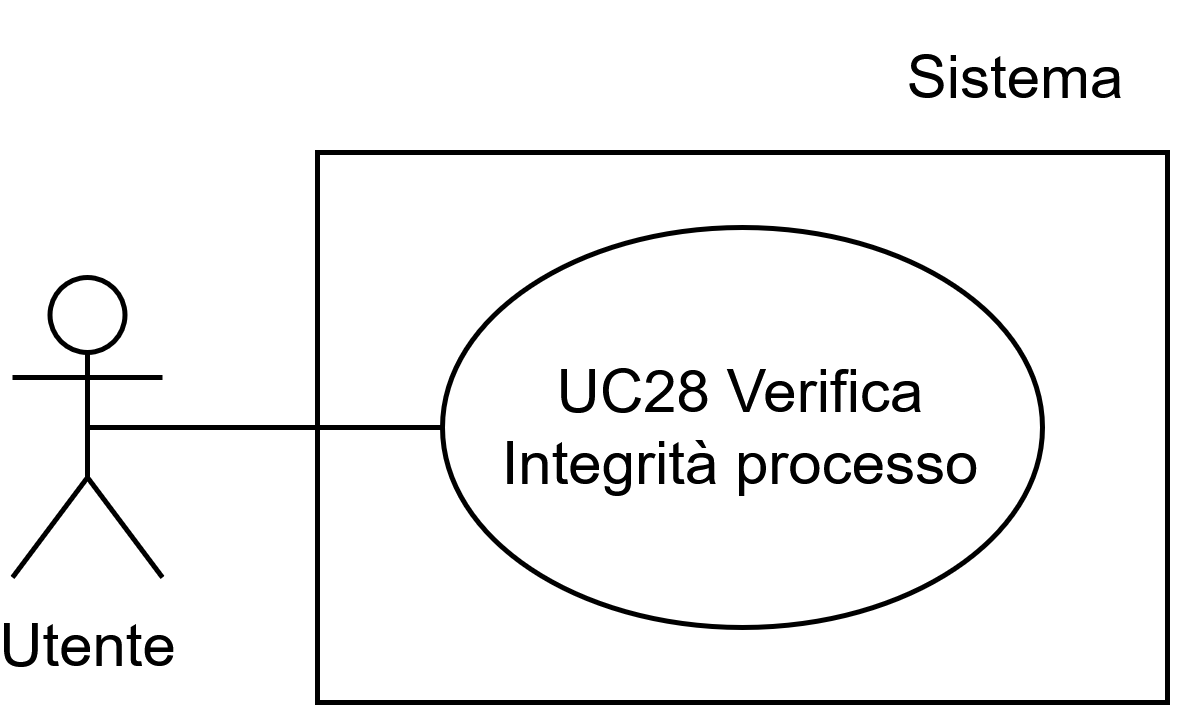

The diagram above was exported from draw.io. Its source (the exported page's mxGraphModel, read from the mxfile embedded in the PNG):
<mxGraphModel dx="2834" dy="751" grid="1" gridSize="10" guides="1" tooltips="1" connect="1" arrows="1" fold="1" page="1" pageScale="1" pageWidth="1169" pageHeight="827" math="0" shadow="0">
  <root>
    <mxCell id="0" />
    <mxCell id="1" parent="0" />
    <mxCell id="2" parent="1" style="rounded=0;whiteSpace=wrap;html=1;" value="" vertex="1">
      <mxGeometry height="110" width="170" x="330" y="1840" as="geometry" />
    </mxCell>
    <mxCell id="3" parent="1" style="shape=umlActor;verticalLabelPosition=bottom;verticalAlign=top;html=1;outlineConnect=0;" value="Utente" vertex="1">
      <mxGeometry height="60" width="30" x="269" y="1865" as="geometry" />
    </mxCell>
    <mxCell id="4" parent="1" style="ellipse;whiteSpace=wrap;html=1;" value="UC28 Verifica Integrità processo" vertex="1">
      <mxGeometry height="80" width="120" x="355" y="1855" as="geometry" />
    </mxCell>
    <mxCell id="5" parent="1" style="text;html=1;whiteSpace=wrap;strokeColor=none;fillColor=none;align=center;verticalAlign=middle;rounded=0;autosize=1;resizable=0;" value="&lt;div&gt;Sistema&lt;/div&gt;" vertex="1">
      <mxGeometry height="30" width="70" x="435" y="1810" as="geometry" />
    </mxCell>
    <mxCell id="6" edge="1" parent="1" source="4" style="endArrow=none;html=1;rounded=0;exitX=0;exitY=0.5;exitDx=0;exitDy=0;entryX=0.5;entryY=0.5;entryDx=0;entryDy=0;entryPerimeter=0;" target="3" value="">
      <mxGeometry height="50" relative="1" width="50" as="geometry">
        <mxPoint x="530" y="1950" as="sourcePoint" />
        <mxPoint x="580" y="1900" as="targetPoint" />
      </mxGeometry>
    </mxCell>
  </root>
</mxGraphModel>